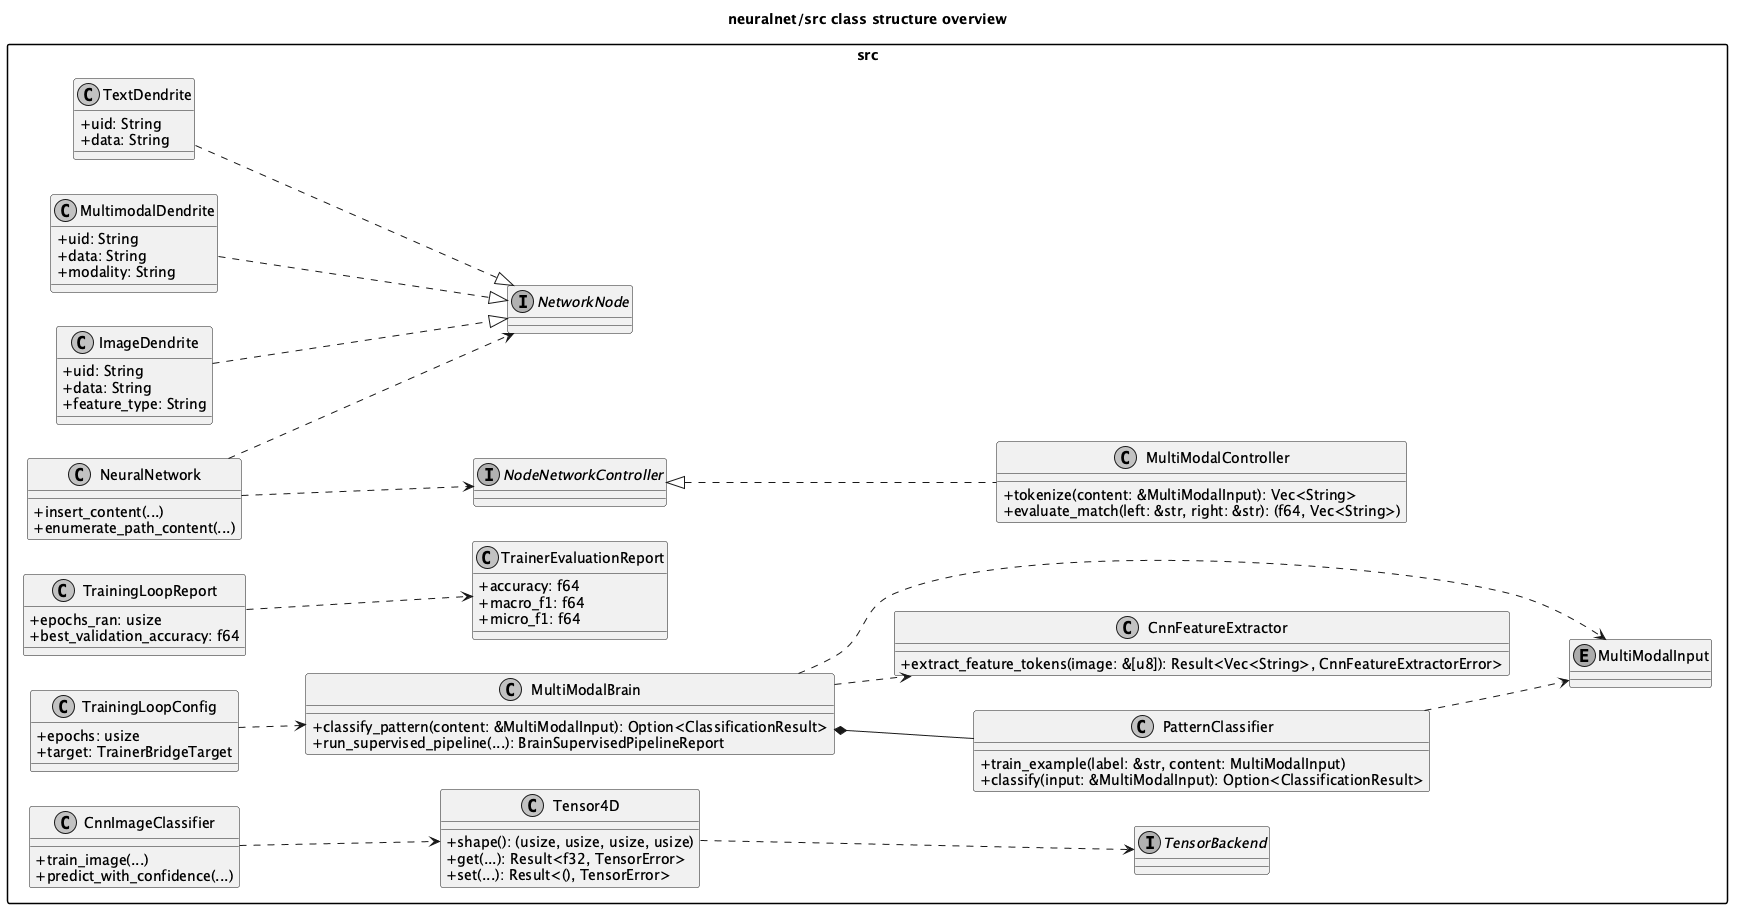

The diagram above was rendered by PlantUML. Its source (embedded in the PNG):
@startuml
left to right direction
skinparam packageStyle rectangle
skinparam shadowing false
skinparam monochrome true
skinparam classAttributeIconSize 0

title neuralnet/src class structure overview

package "src" {
  class MultiModalBrain {
    + classify_pattern(content: &MultiModalInput): Option<ClassificationResult>
    + run_supervised_pipeline(...): BrainSupervisedPipelineReport
  }

  class NeuralNetwork {
    + insert_content(...)
    + enumerate_path_content(...)
  }

  interface NetworkNode
  interface NodeNetworkController

  class CnnImageClassifier {
    + train_image(...)
    + predict_with_confidence(...)
  }

  class CnnFeatureExtractor {
    + extract_feature_tokens(image: &[u8]): Result<Vec<String>, CnnFeatureExtractorError>
  }

  class PatternClassifier {
    + train_example(label: &str, content: MultiModalInput)
    + classify(input: &MultiModalInput): Option<ClassificationResult>
  }

  class MultiModalController {
    + tokenize(content: &MultiModalInput): Vec<String>
    + evaluate_match(left: &str, right: &str): (f64, Vec<String>)
  }

  enum MultiModalInput

  class Tensor4D {
    + shape(): (usize, usize, usize, usize)
    + get(...): Result<f32, TensorError>
    + set(...): Result<(), TensorError>
  }

  interface TensorBackend

  class TrainingLoopConfig {
    + epochs: usize
    + target: TrainerBridgeTarget
  }

  class TrainingLoopReport {
    + epochs_ran: usize
    + best_validation_accuracy: f64
  }

  class TrainerEvaluationReport {
    + accuracy: f64
    + macro_f1: f64
    + micro_f1: f64
  }

  class TextDendrite {
    + uid: String
    + data: String
  }

  class ImageDendrite {
    + uid: String
    + data: String
    + feature_type: String
  }

  class MultimodalDendrite {
    + uid: String
    + data: String
    + modality: String
  }
}

NodeNetworkController <|.. MultiModalController
PatternClassifier ..> MultiModalInput
MultiModalBrain *-- PatternClassifier
MultiModalBrain ..> CnnFeatureExtractor
MultiModalBrain ..> MultiModalInput

Tensor4D ..> TensorBackend

NeuralNetwork ..> NetworkNode
NeuralNetwork ..> NodeNetworkController
MultimodalDendrite ..|> NetworkNode
TextDendrite ..|> NetworkNode
ImageDendrite ..|> NetworkNode

CnnImageClassifier ..> Tensor4D
TrainingLoopReport ..> TrainerEvaluationReport
TrainingLoopConfig ..> MultiModalBrain
@enduml